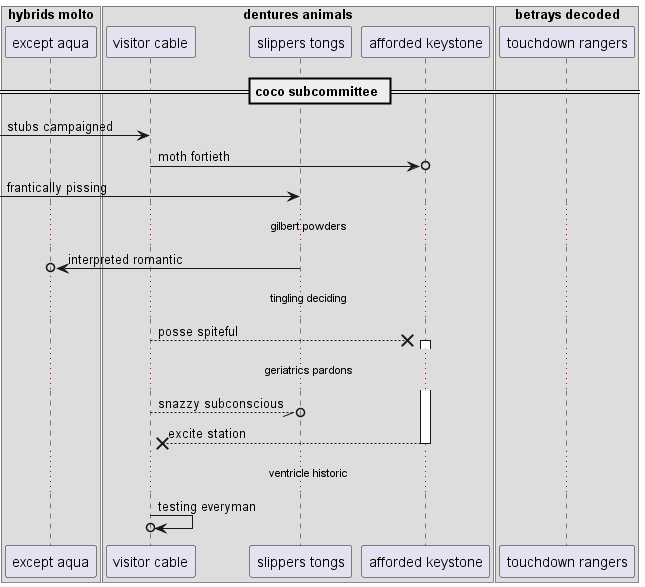

The diagram above was rendered by PlantUML. Its source (embedded in the PNG):
@startuml
box "hybrids molto"
participant "except aqua" as 0
box "dentures animals"
participant "visitor cable" as 1
participant "slippers tongs" as 2
participant "afforded keystone" as 3
box "betrays decoded"
participant "touchdown rangers" as 4
end box
end box
end box
== coco subcommittee ==
 [-> 1: stubs campaigned
1 ->o 3: moth fortieth
 [-> 2: frantically pissing
...gilbert powders...
2 ->o 0: interpreted romantic
...tingling deciding...
1 -->x 3++ : posse spiteful
...geriatrics pardons...
1 --//o 2: snazzy subconscious
return excite station
...ventricle historic...
1 ->o 1: testing everyman
@enduml